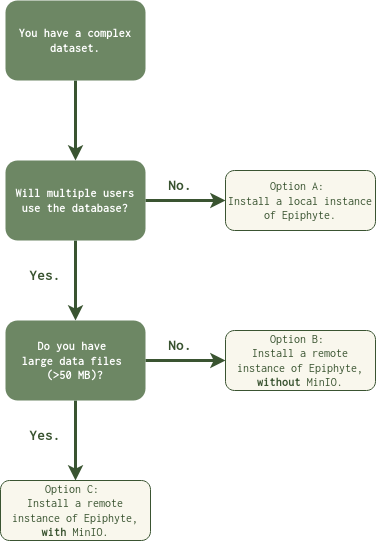

The diagram above was exported from draw.io. Its source (the exported page's mxGraphModel, read from the mxfile embedded in the PNG):
<mxGraphModel dx="1274" dy="645" grid="1" gridSize="10" guides="1" tooltips="1" connect="1" arrows="1" fold="1" page="1" pageScale="1" pageWidth="413" pageHeight="583" math="0" shadow="0">
  <root>
    <mxCell id="WIyWlLk6GJQsqaUBKTNV-0" />
    <mxCell id="WIyWlLk6GJQsqaUBKTNV-1" parent="WIyWlLk6GJQsqaUBKTNV-0" />
    <mxCell id="-OGLUjXZ2DqeV7dD7WyO-11" value="" style="edgeStyle=orthogonalEdgeStyle;rounded=0;orthogonalLoop=1;jettySize=auto;html=1;fillColor=#6d8764;strokeColor=#3A5431;strokeWidth=3;fontFamily=Inconsolata;fontSource=https%3A%2F%2Ffonts.googleapis.com%2Fcss%3Ffamily%3DInconsolata;" edge="1" parent="WIyWlLk6GJQsqaUBKTNV-1" source="-OGLUjXZ2DqeV7dD7WyO-0" target="-OGLUjXZ2DqeV7dD7WyO-10">
      <mxGeometry relative="1" as="geometry" />
    </mxCell>
    <mxCell id="-OGLUjXZ2DqeV7dD7WyO-14" value="" style="edgeStyle=orthogonalEdgeStyle;rounded=0;orthogonalLoop=1;jettySize=auto;html=1;fillColor=#6d8764;strokeColor=#3A5431;strokeWidth=3;fontFamily=Inconsolata;fontSource=https%3A%2F%2Ffonts.googleapis.com%2Fcss%3Ffamily%3DInconsolata;" edge="1" parent="WIyWlLk6GJQsqaUBKTNV-1" source="-OGLUjXZ2DqeV7dD7WyO-0" target="-OGLUjXZ2DqeV7dD7WyO-1">
      <mxGeometry relative="1" as="geometry" />
    </mxCell>
    <mxCell id="-OGLUjXZ2DqeV7dD7WyO-0" value="Will multiple users use the database?" style="rounded=1;whiteSpace=wrap;html=1;fillColor=#6d8764;fontColor=#ffffff;strokeColor=none;fontStyle=1;fontFamily=Inconsolata;fontSource=https%3A%2F%2Ffonts.googleapis.com%2Fcss%3Ffamily%3DInconsolata;" vertex="1" parent="WIyWlLk6GJQsqaUBKTNV-1">
      <mxGeometry x="5" y="170" width="140" height="80" as="geometry" />
    </mxCell>
    <mxCell id="-OGLUjXZ2DqeV7dD7WyO-13" value="" style="edgeStyle=orthogonalEdgeStyle;rounded=0;orthogonalLoop=1;jettySize=auto;html=1;fillColor=#6d8764;strokeColor=#3A5431;strokeWidth=3;fontFamily=Inconsolata;fontSource=https%3A%2F%2Ffonts.googleapis.com%2Fcss%3Ffamily%3DInconsolata;" edge="1" parent="WIyWlLk6GJQsqaUBKTNV-1" source="-OGLUjXZ2DqeV7dD7WyO-1" target="-OGLUjXZ2DqeV7dD7WyO-12">
      <mxGeometry relative="1" as="geometry" />
    </mxCell>
    <mxCell id="-OGLUjXZ2DqeV7dD7WyO-17" value="" style="edgeStyle=orthogonalEdgeStyle;rounded=0;orthogonalLoop=1;jettySize=auto;html=1;fillColor=#6d8764;strokeColor=#3A5431;strokeWidth=3;fontFamily=Inconsolata;fontSource=https%3A%2F%2Ffonts.googleapis.com%2Fcss%3Ffamily%3DInconsolata;" edge="1" parent="WIyWlLk6GJQsqaUBKTNV-1" source="-OGLUjXZ2DqeV7dD7WyO-1" target="-OGLUjXZ2DqeV7dD7WyO-16">
      <mxGeometry relative="1" as="geometry" />
    </mxCell>
    <mxCell id="-OGLUjXZ2DqeV7dD7WyO-1" value="&lt;div&gt;Do you have&amp;nbsp;&lt;/div&gt;&lt;div&gt;large data files&amp;nbsp;&lt;/div&gt;&lt;div&gt;(&amp;gt;50 MB)?&lt;/div&gt;" style="rounded=1;whiteSpace=wrap;html=1;fillColor=#6d8764;fontColor=#ffffff;strokeColor=none;fontStyle=1;fontFamily=Inconsolata;fontSource=https%3A%2F%2Ffonts.googleapis.com%2Fcss%3Ffamily%3DInconsolata;" vertex="1" parent="WIyWlLk6GJQsqaUBKTNV-1">
      <mxGeometry x="5" y="330" width="140" height="80" as="geometry" />
    </mxCell>
    <mxCell id="-OGLUjXZ2DqeV7dD7WyO-15" value="" style="edgeStyle=orthogonalEdgeStyle;rounded=0;orthogonalLoop=1;jettySize=auto;html=1;fontSize=30;strokeWidth=3;fillColor=#6d8764;strokeColor=#3A5431;fontFamily=Inconsolata;fontSource=https%3A%2F%2Ffonts.googleapis.com%2Fcss%3Ffamily%3DInconsolata;" edge="1" parent="WIyWlLk6GJQsqaUBKTNV-1" source="-OGLUjXZ2DqeV7dD7WyO-7" target="-OGLUjXZ2DqeV7dD7WyO-0">
      <mxGeometry relative="1" as="geometry">
        <Array as="points">
          <mxPoint x="75" y="130" />
          <mxPoint x="75" y="130" />
        </Array>
      </mxGeometry>
    </mxCell>
    <mxCell id="-OGLUjXZ2DqeV7dD7WyO-7" value="You have a complex dataset." style="rounded=1;whiteSpace=wrap;html=1;fillColor=#6d8764;strokeColor=none;strokeWidth=5;fontColor=#ffffff;fontStyle=1;fontFamily=Inconsolata;fontSource=https%3A%2F%2Ffonts.googleapis.com%2Fcss%3Ffamily%3DInconsolata;" vertex="1" parent="WIyWlLk6GJQsqaUBKTNV-1">
      <mxGeometry x="5" y="10" width="140" height="80" as="geometry" />
    </mxCell>
    <mxCell id="-OGLUjXZ2DqeV7dD7WyO-10" value="&lt;div&gt;Option A:&amp;nbsp;&lt;/div&gt;&lt;div&gt;Install a local instance of Epiphyte.&lt;/div&gt;" style="whiteSpace=wrap;html=1;rounded=1;fillColor=#f9f7ed;strokeColor=#3A5431;fontColor=#3A5431;fontFamily=Inconsolata;fontSource=https%3A%2F%2Ffonts.googleapis.com%2Fcss%3Ffamily%3DInconsolata;" vertex="1" parent="WIyWlLk6GJQsqaUBKTNV-1">
      <mxGeometry x="225" y="180" width="150" height="60" as="geometry" />
    </mxCell>
    <mxCell id="-OGLUjXZ2DqeV7dD7WyO-12" value="&lt;div&gt;Option B:&amp;nbsp;&lt;/div&gt;&lt;div&gt;Install a remote instance of Epiphyte, &lt;b&gt;without&lt;/b&gt; MinIO.&lt;/div&gt;" style="whiteSpace=wrap;html=1;rounded=1;fillColor=#f9f7ed;strokeColor=#3A5431;fontColor=#3A5431;fontFamily=Inconsolata;fontSource=https%3A%2F%2Ffonts.googleapis.com%2Fcss%3Ffamily%3DInconsolata;" vertex="1" parent="WIyWlLk6GJQsqaUBKTNV-1">
      <mxGeometry x="225" y="340" width="150" height="60" as="geometry" />
    </mxCell>
    <mxCell id="-OGLUjXZ2DqeV7dD7WyO-16" value="&lt;div&gt;Option C:&amp;nbsp;&lt;/div&gt;&lt;div&gt;Install a remote instance of Epiphyte, &lt;b&gt;with&lt;/b&gt; MinIO.&lt;/div&gt;" style="whiteSpace=wrap;html=1;rounded=1;fillColor=#f9f7ed;strokeColor=#3A5431;fontColor=#3A5431;fontFamily=Inconsolata;fontSource=https%3A%2F%2Ffonts.googleapis.com%2Fcss%3Ffamily%3DInconsolata;" vertex="1" parent="WIyWlLk6GJQsqaUBKTNV-1">
      <mxGeometry y="490" width="150" height="60" as="geometry" />
    </mxCell>
    <mxCell id="-OGLUjXZ2DqeV7dD7WyO-19" value="&lt;font size=&quot;1&quot;&gt;&lt;b&gt;&lt;font style=&quot;font-size: 15px;&quot; data-font-src=&quot;https://fonts.googleapis.com/css?family=Inconsolata&quot; face=&quot;Inconsolata&quot; color=&quot;#395330&quot;&gt;No.&lt;/font&gt;&lt;/b&gt;&lt;/font&gt;" style="text;html=1;align=center;verticalAlign=middle;whiteSpace=wrap;rounded=0;" vertex="1" parent="WIyWlLk6GJQsqaUBKTNV-1">
      <mxGeometry x="150" y="180" width="60" height="30" as="geometry" />
    </mxCell>
    <mxCell id="-OGLUjXZ2DqeV7dD7WyO-20" value="&lt;font size=&quot;1&quot;&gt;&lt;b&gt;&lt;font style=&quot;font-size: 15px;&quot; data-font-src=&quot;https://fonts.googleapis.com/css?family=Inconsolata&quot; face=&quot;Inconsolata&quot; color=&quot;#395330&quot;&gt;No.&lt;/font&gt;&lt;/b&gt;&lt;/font&gt;" style="text;html=1;align=center;verticalAlign=middle;whiteSpace=wrap;rounded=0;" vertex="1" parent="WIyWlLk6GJQsqaUBKTNV-1">
      <mxGeometry x="150" y="340" width="60" height="30" as="geometry" />
    </mxCell>
    <mxCell id="-OGLUjXZ2DqeV7dD7WyO-21" value="&lt;font size=&quot;1&quot; color=&quot;#395330&quot; face=&quot;Inconsolata&quot;&gt;&lt;b&gt;Yes.&lt;/b&gt;&lt;/font&gt;" style="text;html=1;align=center;verticalAlign=middle;whiteSpace=wrap;rounded=0;" vertex="1" parent="WIyWlLk6GJQsqaUBKTNV-1">
      <mxGeometry x="15" y="270" width="60" height="30" as="geometry" />
    </mxCell>
    <mxCell id="-OGLUjXZ2DqeV7dD7WyO-22" value="&lt;font size=&quot;1&quot; color=&quot;#395330&quot; face=&quot;Inconsolata&quot;&gt;&lt;b&gt;Yes.&lt;/b&gt;&lt;/font&gt;" style="text;html=1;align=center;verticalAlign=middle;whiteSpace=wrap;rounded=0;" vertex="1" parent="WIyWlLk6GJQsqaUBKTNV-1">
      <mxGeometry x="15" y="430" width="60" height="30" as="geometry" />
    </mxCell>
  </root>
</mxGraphModel>